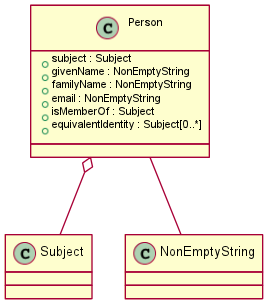

The diagram above was rendered by PlantUML. Its source (embedded in the PNG):
@startuml images/class_person.png
skinparam activityFontColor black
skinparam activityFontSize 10
skinparam activityFontName arial
skinparam activityArrowFontColor black
skinparam activityArrowFontSize 10
skinparam activityArrowFontName arial
skinparam classArrowFontColor black
skinparam classArrowFontSize 10
skinparam classArrowFontName arial
skinparam classAttributeFontColor black
skinparam classAttributeFontSize 10
skinparam classAttributeFontName arial
skinparam classFontColor black
skinparam classFontSize 10
skinparam classFontName arial
skinparam componentFontColor black
skinparam componentFontSize 10
skinparam componentFontName arial
skinparam componentArrowFontColor black
skinparam componentArrowFontSize 10
skinparam componentArrowFontName arial
skinparam noteFontColor black
skinparam noteFontSize 10
skinparam noteFontName arial
skinparam packageFontColor black
skinparam packageFontSize 10
skinparam packageFontName arial
skinparam sequenceActorFontColor black
skinparam sequenceActorFontSize 10
skinparam sequenceActorFontName arial
skinparam sequenceArrowFontColor black
skinparam sequenceArrowFontSize 10
skinparam sequenceArrowFontName arial
skinparam sequenceGroupingFontColor black
skinparam sequenceGroupingFontSize 10
skinparam sequenceGroupingFontName arial
skinparam sequenceGroupingHeaderFontColor black
skinparam sequenceGroupingHeaderFontSize 10
skinparam sequenceGroupingHeaderFontName arial
skinparam sequenceParticipantFontColor black
skinparam sequenceParticipantFontSize 10
skinparam sequenceParticipantFontName arial
skinparam sequenceTitleFontColor black
skinparam sequenceTitleFontSize 10
skinparam sequenceTitleFontName arial
skinparam titleFontColor black
skinparam titleFontSize 10
skinparam titleFontName arial
skinparam usecaseFontColor black
skinparam usecaseFontSize 7
skinparam usecaseFontName arial
skinparam usecaseActorFontColor black
skinparam usecaseActorFontSize 7
skinparam usecaseActorFontName arial
skinparam usecaseArrowFontColor black
skinparam usecaseArrowFontSize 7
skinparam usecaseArrowFontName arial
class Person {
  + subject : Subject
  + givenName : NonEmptyString
  + familyName : NonEmptyString
  + email : NonEmptyString
  + isMemberOf : Subject
  + equivalentIdentity : Subject[0..*]
}
Person o-- Subject
Person -- NonEmptyString
@enduml